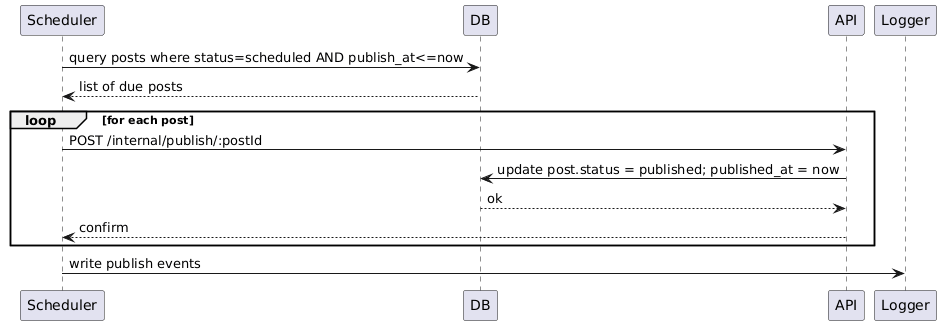

The diagram above was rendered by PlantUML. Its source (embedded in the PNG):
@startuml
participant Scheduler
participant DB
participant API

Scheduler -> DB : query posts where status=scheduled AND publish_at<=now
DB --> Scheduler : list of due posts
loop for each post
  Scheduler -> API : POST /internal/publish/:postId
  API -> DB : update post.status = published; published_at = now
  DB --> API : ok
  API --> Scheduler : confirm
end
Scheduler -> Logger : write publish events
@enduml